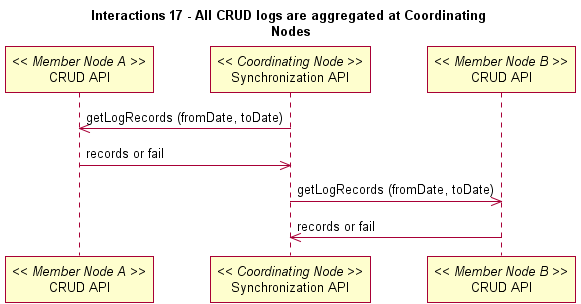

The diagram above was rendered by PlantUML. Its source (embedded in the PNG):
@startuml
title Interactions 17 - All CRUD logs are aggregated at Coordinating \nNodes
note left
participant "CRUD API" as m_crud_a << Member Node A >>
participant "Synchronization API" as c_sync << Coordinating Node >>
c_sync -> m_crud_a: getLogRecords (fromDate, toDate)
m_crud_a -> c_sync: records or fail
participant "CRUD API" as m_crud_b << Member Node B >>
c_sync -> m_crud_b: getLogRecords (fromDate, toDate)
m_crud_b -> c_sync: records or fail
@enduml